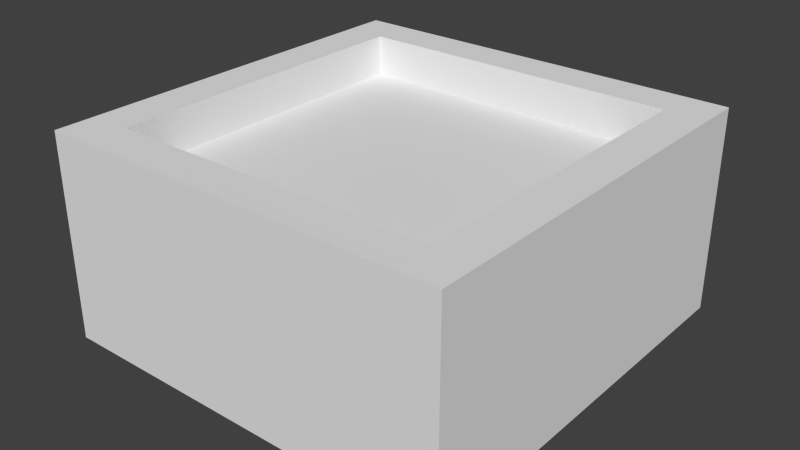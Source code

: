 # Source: NewForge.blend  (saved by Blender 2.71.0; exported with 4.5.12 LTS)
import bpy
from mathutils import Matrix  # noqa: F401  (used for matrix-valued properties, if any)

bpy.ops.wm.read_factory_settings(use_empty=True)
scene = bpy.context.scene
scene.name = 'Scene'

# ---- collections
col_collection_1 = bpy.data.collections.new('Collection 1'); scene.collection.children.link(col_collection_1)

# ---- materials (node trees are filled in below, after node groups)
mat_material = bpy.data.materials.new('Material')
mat_material.alpha_threshold = 0.0
mat_material.use_transparent_shadow = False
mat_material.roughness = 0.5
mat_material.line_color = (0.0, 0.0, 0.0, 1.0)

# ---- material node trees

# ---- world
world_world = bpy.data.worlds.new('World'); scene.world = world_world
world_world.color = (0.05088, 0.05088, 0.05088)
world_world.use_sun_shadow = False
world_world.sun_shadow_jitter_overblur = 0.0
world_world.cycles.sampling_method = 'MANUAL'
world_world.cycles.sample_map_resolution = 256

# ---- meshes
me_cube = bpy.data.meshes.new('Cube')
me_cube.from_pydata([(-0.8, -0.8, 0.8), (0.8, -0.8, 0.8), (-0.8, 0.8, 0.8), (0.8, 0.8, 0.8), (1.0, 1.0, -0.2), (1.0, -1.0, -0.2), (-1.0, -1.0, -0.2), (-1.0, 1.0, -0.2), (1.0, 1.0, 0.8), (1.0, -1.0, 0.8), (-1.0, -1.0, 0.8), (-1.0, 1.0, 0.8), (-0.8, -0.8, 0.6), (0.8, -0.8, 0.6), (-0.8, 0.8, 0.6), (0.8, 0.8, 0.6), (0.8, 1.0, -0.2), (-0.8, 1.0, -0.2), (-0.8, 1.0, 0.35), (0.8, 1.0, 0.35), (0.8, -0.8, -0.2), (-0.8, -0.8, -0.2), (-0.8, -0.8, 0.35), (0.8, -0.8, 0.35)], [], [(2, 14, 15), (4, 8, 9), (5, 9, 10), (10, 11, 7), (2, 3, 8), (11, 10, 0), (10, 9, 1), (9, 8, 3), (13, 15, 14), (3, 15, 13), (1, 13, 12), (0, 12, 14), (16, 20, 23), (21, 22, 23), (19, 23, 22), (18, 22, 21), (11, 18, 17), (8, 19, 18), (16, 19, 8), (5, 20, 16), (5, 6, 21), (17, 21, 6), (3, 2, 15), (5, 4, 9), (6, 5, 10), (6, 10, 7), (11, 2, 8), (2, 11, 0), (0, 10, 1), (1, 9, 3), (12, 13, 14), (1, 3, 13), (0, 1, 12), (2, 0, 14), (19, 16, 23), (20, 21, 23), (18, 19, 22), (17, 18, 21), (7, 11, 17), (11, 8, 18), (4, 16, 8), (4, 5, 16), (20, 5, 21), (7, 17, 6)])
_uv = me_cube.uv_layers.new(name='UVMap')
_uv.uv.foreach_set('vector', [0.9001, 0.5631, 0.8029, 0.5631, 0.8028, 0.06654, 0.0119, 0.7961, 0.01161, 0.5163, 0.9962, 0.516, 0.0102, 0.793, 0.01044, 0.5175, 0.994, 0.5178, 0.007264, 0.516, 0.9975, 0.5158, 0.9976, 0.7943, 0.9, 0.5631, 0.9, 0.06655, 0.9972, 0.004477, 1.001, 0.6289, -0.0008808, 0.6289, 0.09933, 0.5645, 0.003926, 0.6251, 0.003926, 0.003906, 0.1011, 0.06603, 0.004641, 0.003033, 0.9971, 0.003033, 0.8979, 0.06748, 0.9009, 0.06496, 0.9007, 0.5649, 0.09911, 0.5647, 0.8979, 0.06749, 0.8979, 0.13, 0.1054, 0.1298, 0.1983, 0.5617, 0.1011, 0.5617, 0.1016, 0.06479, 0.9009, 0.5022, 0.9008, 0.5646, 0.09927, 0.5645, 0.01171, 0.6422, 0.8979, 0.6419, 0.898, 0.7958, 0.8955, 0.6417, 0.8955, 0.7932, 0.1086, 0.7931, 0.8886, 0.02484, 0.8886, 0.6048, 0.1114, 0.6048, 0.9485, 0.7944, 0.05726, 0.7944, 0.05724, 0.6413, 0.00418, 0.5231, 0.1022, 0.6407, 0.1024, 0.7845, 0.9835, 0.5227, 0.8857, 0.6404, 0.1022, 0.6407, 0.8858, 0.7842, 0.8857, 0.6404, 0.9835, 0.5227, 0.00738, 0.7942, 0.1034, 0.7368, 0.9677, 0.7369, 0.9938, 0.7932, 0.01026, 0.7929, 0.1087, 0.7379, 0.01187, 0.7384, 0.8712, 0.7383, 0.9667, 0.796, 0.9, 0.06654, 0.9001, 0.5631, 0.8028, 0.06654, 0.9965, 0.7957, 0.0119, 0.7961, 0.9962, 0.516, 0.9938, 0.7933, 0.0102, 0.793, 0.994, 0.5178, 0.007361, 0.7944, 0.007264, 0.516, 0.9976, 0.7943, 0.9972, 0.6252, 0.9, 0.5631, 0.9972, 0.004477, 0.901, 0.5645, 1.001, 0.6289, 0.09933, 0.5645, 0.1011, 0.563, 0.003926, 0.6251, 0.1011, 0.06603, 0.1039, 0.06748, 0.004641, 0.003033, 0.8979, 0.06748, 0.09932, 0.06482, 0.9009, 0.06496, 0.09911, 0.5647, 0.1054, 0.06735, 0.8979, 0.06749, 0.1054, 0.1298, 0.1987, 0.06482, 0.1983, 0.5617, 0.1016, 0.06479, 0.0993, 0.502, 0.9009, 0.5022, 0.09927, 0.5645, 0.01187, 0.7961, 0.01171, 0.6422, 0.898, 0.7958, 0.1087, 0.6416, 0.8955, 0.6417, 0.1086, 0.7931, 0.1114, 0.02484, 0.8886, 0.02484, 0.1114, 0.6048, 0.9485, 0.6412, 0.9485, 0.7944, 0.05724, 0.6413, 0.004428, 0.7845, 0.00418, 0.5231, 0.1024, 0.7845, 0.00418, 0.5231, 0.9835, 0.5227, 0.1022, 0.6407, 0.9838, 0.7842, 0.8858, 0.7842, 0.9835, 0.5227, 0.9676, 0.7943, 0.00738, 0.7942, 0.9677, 0.7369, 0.8955, 0.7381, 0.9938, 0.7932, 0.1087, 0.7379, 0.01189, 0.7961, 0.01187, 0.7384, 0.9667, 0.796])
me_cube.materials.append(mat_material)
me_cube.use_remesh_preserve_volume = False
me_cube.use_remesh_preserve_attributes = False
me_cube.use_mirror_vertex_groups = False
me_cube.update()

# ---- objects
ob_cube = bpy.data.objects.new('Cube', me_cube)

# ---- transforms, parenting, visibility, modifiers, constraints
ob_cube.location = (0.0, 0.0, 0.0)
ob_cube.lock_rotations_4d = False
ob_cube.empty_display_type = 'ARROWS'
ob_cube.lineart.crease_threshold = 0.0

# ---- collection membership
col_collection_1.objects.link(ob_cube)

# ---- scene / render settings (as saved in the file)
scene.frame_start = 1; scene.frame_end = 250; scene.frame_set(1)
scene.render.engine = 'BLENDER_EEVEE_NEXT'
scene.render.resolution_percentage = 50
scene.render.dither_intensity = 0.0
scene.cycles.use_denoising = False
scene.cycles.samples = 10
scene.cycles.sampling_pattern = 'TABULATED_SOBOL'
scene.cycles.light_sampling_threshold = 0.0
scene.cycles.use_adaptive_sampling = False
scene.cycles.use_light_tree = False
scene.cycles.blur_glossy = 0.0
scene.cycles.volume_bounces = 1
scene.cycles.pixel_filter_type = 'GAUSSIAN'
scene.cycles.sample_clamp_indirect = 0.0
scene.view_settings.view_transform = 'Standard'
bpy.context.view_layer.update()

# ---- added for rendering (the .blend has no active camera and no usable light): camera, sun
cam_auto = bpy.data.cameras.new('AutoCamera')
cam_auto.lens = 50.0
cam_auto.sensor_width = 36.0
cam_auto.clip_end = 1000.0
ob_auto_camera = bpy.data.objects.new('AutoCamera', cam_auto)
scene.collection.objects.link(ob_auto_camera)
ob_auto_camera.location = (2.77568, -3.33081, 2.52054)
ob_auto_camera.rotation_euler = (1.09748, -7.21219e-08, 0.694738)
scene.camera = ob_auto_camera
light_auto_sun = bpy.data.lights.new('AutoSun', 'SUN')
light_auto_sun.energy = 3.0
light_auto_sun.angle = 0.0523599
ob_auto_sun = bpy.data.objects.new('AutoSun', light_auto_sun)
scene.collection.objects.link(ob_auto_sun)
ob_auto_sun.rotation_euler = (0.872665, 0.174533, 0.523599)
bpy.context.view_layer.update()
